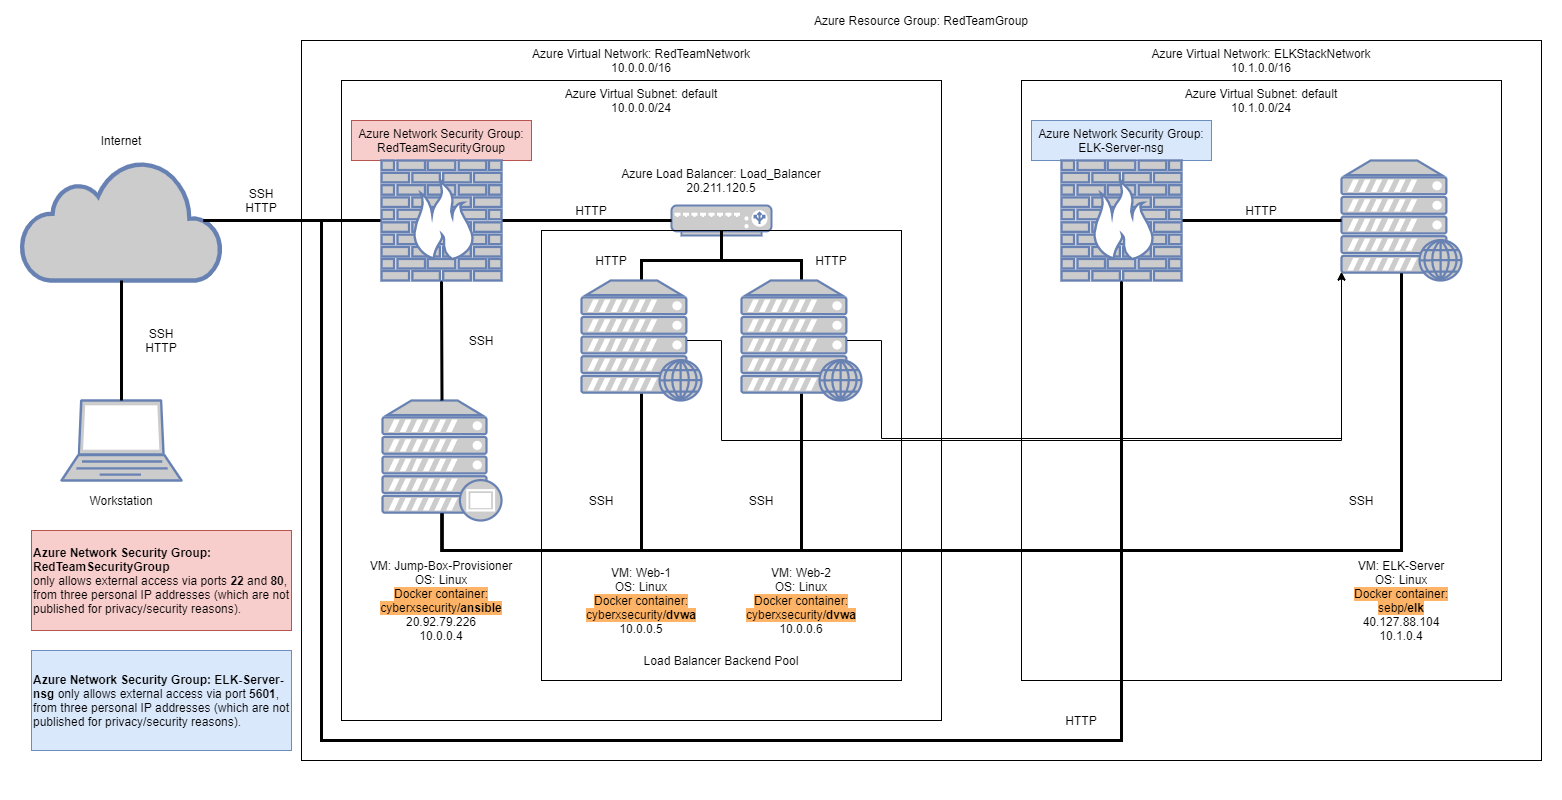

The diagram above was exported from draw.io. Its source (the exported page's mxGraphModel, read from the mxfile embedded in the PNG):
<mxGraphModel dx="2448" dy="485" grid="1" gridSize="10" guides="1" tooltips="1" connect="1" arrows="1" fold="1" page="0" pageScale="1" pageWidth="827" pageHeight="1169" math="0" shadow="0">
  <root>
    <mxCell id="0" />
    <mxCell id="1" parent="0" />
    <mxCell id="bWDZiAwdv1qVZabALTgu-1" value="" style="fontColor=#0066CC;verticalAlign=top;verticalLabelPosition=bottom;labelPosition=center;align=center;html=1;outlineConnect=0;fillColor=#CCCCCC;strokeColor=#6881B3;gradientColor=none;gradientDirection=north;strokeWidth=2;shape=mxgraph.networks.laptop;" parent="1" vertex="1">
      <mxGeometry x="40" y="400" width="120" height="80" as="geometry" />
    </mxCell>
    <mxCell id="bWDZiAwdv1qVZabALTgu-2" value="Workstation" style="text;html=1;strokeColor=none;fillColor=none;align=center;verticalAlign=middle;whiteSpace=wrap;rounded=0;" parent="1" vertex="1">
      <mxGeometry x="50" y="490" width="100" height="20" as="geometry" />
    </mxCell>
    <mxCell id="bWDZiAwdv1qVZabALTgu-3" value="" style="html=1;outlineConnect=0;fillColor=#CCCCCC;strokeColor=#6881B3;gradientColor=none;gradientDirection=north;strokeWidth=2;shape=mxgraph.networks.cloud;fontColor=#ffffff;" parent="1" vertex="1">
      <mxGeometry y="160" width="200" height="120" as="geometry" />
    </mxCell>
    <mxCell id="bWDZiAwdv1qVZabALTgu-4" value="Internet" style="text;html=1;strokeColor=none;fillColor=none;align=center;verticalAlign=middle;whiteSpace=wrap;rounded=0;" parent="1" vertex="1">
      <mxGeometry x="10" y="130" width="180" height="20" as="geometry" />
    </mxCell>
    <mxCell id="bWDZiAwdv1qVZabALTgu-5" value="" style="endArrow=none;html=1;rounded=0;strokeWidth=3;fillColor=#f8cecc;strokeColor=#000000;" parent="1" source="bWDZiAwdv1qVZabALTgu-1" target="bWDZiAwdv1qVZabALTgu-3" edge="1">
      <mxGeometry width="50" height="50" relative="1" as="geometry">
        <mxPoint x="340" y="360" as="sourcePoint" />
        <mxPoint x="390" y="310" as="targetPoint" />
      </mxGeometry>
    </mxCell>
    <mxCell id="bWDZiAwdv1qVZabALTgu-6" value="SSH&lt;br&gt;HTTP" style="text;html=1;strokeColor=none;fillColor=none;align=center;verticalAlign=middle;whiteSpace=wrap;rounded=0;" parent="1" vertex="1">
      <mxGeometry x="110" y="330" width="60" height="20" as="geometry" />
    </mxCell>
    <mxCell id="bWDZiAwdv1qVZabALTgu-7" value="" style="whiteSpace=wrap;html=1;fillColor=none;imageAspect=0;" parent="1" vertex="1">
      <mxGeometry x="280" y="40" width="1240" height="720" as="geometry" />
    </mxCell>
    <mxCell id="bWDZiAwdv1qVZabALTgu-8" value="Azure Resource Group: RedTeamGroup" style="text;html=1;strokeColor=none;fillColor=none;align=center;verticalAlign=middle;whiteSpace=wrap;rounded=0;" parent="1" vertex="1">
      <mxGeometry x="330" y="10" width="1140" height="20" as="geometry" />
    </mxCell>
    <mxCell id="bWDZiAwdv1qVZabALTgu-9" value="" style="rounded=0;whiteSpace=wrap;html=1;fillColor=none;" parent="1" vertex="1">
      <mxGeometry x="320" y="80" width="600" height="640" as="geometry" />
    </mxCell>
    <mxCell id="bWDZiAwdv1qVZabALTgu-11" value="Azure Virtual Network: RedTeamNetwork&lt;br&gt;10.0.0.0/16" style="text;html=1;strokeColor=none;fillColor=none;align=center;verticalAlign=middle;whiteSpace=wrap;rounded=0;" parent="1" vertex="1">
      <mxGeometry x="330" y="50" width="580" height="20" as="geometry" />
    </mxCell>
    <mxCell id="bWDZiAwdv1qVZabALTgu-12" value="Azure Virtual Subnet: default&lt;br&gt;10.0.0.0/24" style="text;html=1;strokeColor=none;fillColor=none;align=center;verticalAlign=middle;whiteSpace=wrap;rounded=0;" parent="1" vertex="1">
      <mxGeometry x="330" y="90" width="580" height="20" as="geometry" />
    </mxCell>
    <mxCell id="bWDZiAwdv1qVZabALTgu-13" value="Azure Network Security Group: RedTeamSecurityGroup" style="text;html=1;strokeColor=#b85450;fillColor=#f8cecc;align=center;verticalAlign=middle;whiteSpace=wrap;rounded=0;" parent="1" vertex="1">
      <mxGeometry x="330" y="120" width="180" height="40" as="geometry" />
    </mxCell>
    <mxCell id="bWDZiAwdv1qVZabALTgu-16" value="" style="endArrow=none;html=1;rounded=0;strokeColor=#000000;strokeWidth=3;fillColor=#f8cecc;exitX=0;exitY=0.5;exitDx=0;exitDy=0;exitPerimeter=0;entryX=0.91;entryY=0.5;entryDx=0;entryDy=0;entryPerimeter=0;" parent="1" source="bWDZiAwdv1qVZabALTgu-10" target="bWDZiAwdv1qVZabALTgu-3" edge="1">
      <mxGeometry width="50" height="50" relative="1" as="geometry">
        <mxPoint x="360" y="210" as="sourcePoint" />
        <mxPoint x="250" y="210" as="targetPoint" />
      </mxGeometry>
    </mxCell>
    <mxCell id="bWDZiAwdv1qVZabALTgu-17" value="" style="fontColor=#0066CC;verticalAlign=top;verticalLabelPosition=bottom;labelPosition=center;align=center;html=1;outlineConnect=0;fillColor=#CCCCCC;strokeColor=#6881B3;gradientColor=none;gradientDirection=north;strokeWidth=2;shape=mxgraph.networks.load_balancer;" parent="1" vertex="1">
      <mxGeometry x="650" y="205" width="100" height="30" as="geometry" />
    </mxCell>
    <mxCell id="bWDZiAwdv1qVZabALTgu-18" value="" style="endArrow=none;html=1;rounded=0;strokeColor=#000000;strokeWidth=3;fillColor=#f8cecc;exitX=1;exitY=0.5;exitDx=0;exitDy=0;exitPerimeter=0;entryX=0;entryY=0.5;entryDx=0;entryDy=0;entryPerimeter=0;" parent="1" source="bWDZiAwdv1qVZabALTgu-10" target="bWDZiAwdv1qVZabALTgu-17" edge="1">
      <mxGeometry width="50" height="50" relative="1" as="geometry">
        <mxPoint x="480" y="220" as="sourcePoint" />
        <mxPoint x="530" y="170" as="targetPoint" />
      </mxGeometry>
    </mxCell>
    <mxCell id="bWDZiAwdv1qVZabALTgu-31" style="edgeStyle=orthogonalEdgeStyle;rounded=0;orthogonalLoop=1;jettySize=auto;html=1;exitX=0.5;exitY=0.94;exitDx=0;exitDy=0;exitPerimeter=0;entryX=0.5;entryY=0.94;entryDx=0;entryDy=0;entryPerimeter=0;endArrow=none;strokeColor=#000000;strokeWidth=3;fillColor=#f8cecc;" parent="1" source="bWDZiAwdv1qVZabALTgu-20" target="bWDZiAwdv1qVZabALTgu-26" edge="1">
      <mxGeometry relative="1" as="geometry">
        <Array as="points">
          <mxPoint x="421" y="550" />
          <mxPoint x="620" y="550" />
        </Array>
      </mxGeometry>
    </mxCell>
    <mxCell id="bWDZiAwdv1qVZabALTgu-32" style="edgeStyle=orthogonalEdgeStyle;rounded=0;orthogonalLoop=1;jettySize=auto;html=1;exitX=0.5;exitY=0.94;exitDx=0;exitDy=0;exitPerimeter=0;entryX=0.5;entryY=0.94;entryDx=0;entryDy=0;entryPerimeter=0;endArrow=none;strokeColor=#000000;strokeWidth=3;fillColor=#f8cecc;" parent="1" source="bWDZiAwdv1qVZabALTgu-20" target="bWDZiAwdv1qVZabALTgu-27" edge="1">
      <mxGeometry relative="1" as="geometry">
        <Array as="points">
          <mxPoint x="421" y="550" />
          <mxPoint x="780" y="550" />
        </Array>
      </mxGeometry>
    </mxCell>
    <mxCell id="bWDZiAwdv1qVZabALTgu-20" value="" style="fontColor=#0066CC;verticalAlign=top;verticalLabelPosition=bottom;labelPosition=center;align=center;html=1;outlineConnect=0;fillColor=#CCCCCC;strokeColor=#6881B3;gradientColor=none;gradientDirection=north;strokeWidth=2;shape=mxgraph.networks.proxy_server;" parent="1" vertex="1">
      <mxGeometry x="361" y="400" width="119" height="120" as="geometry" />
    </mxCell>
    <mxCell id="bWDZiAwdv1qVZabALTgu-21" value="" style="endArrow=none;html=1;rounded=0;strokeColor=#000000;strokeWidth=3;fillColor=#f8cecc;entryX=0.5;entryY=1;entryDx=0;entryDy=0;entryPerimeter=0;exitX=0.5;exitY=0;exitDx=0;exitDy=0;exitPerimeter=0;" parent="1" source="bWDZiAwdv1qVZabALTgu-20" target="bWDZiAwdv1qVZabALTgu-10" edge="1">
      <mxGeometry width="50" height="50" relative="1" as="geometry">
        <mxPoint x="570" y="510" as="sourcePoint" />
        <mxPoint x="620" y="460" as="targetPoint" />
      </mxGeometry>
    </mxCell>
    <mxCell id="bWDZiAwdv1qVZabALTgu-33" style="edgeStyle=orthogonalEdgeStyle;rounded=0;orthogonalLoop=1;jettySize=auto;html=1;exitX=0.5;exitY=0;exitDx=0;exitDy=0;entryX=0.5;entryY=0;entryDx=0;entryDy=0;entryPerimeter=0;endArrow=none;strokeColor=#000000;strokeWidth=3;fillColor=#f8cecc;" parent="1" source="bWDZiAwdv1qVZabALTgu-22" target="bWDZiAwdv1qVZabALTgu-26" edge="1">
      <mxGeometry relative="1" as="geometry">
        <Array as="points">
          <mxPoint x="700" y="260" />
          <mxPoint x="620" y="260" />
        </Array>
      </mxGeometry>
    </mxCell>
    <mxCell id="bWDZiAwdv1qVZabALTgu-34" style="edgeStyle=orthogonalEdgeStyle;rounded=0;orthogonalLoop=1;jettySize=auto;html=1;exitX=0.5;exitY=0;exitDx=0;exitDy=0;entryX=0.5;entryY=0;entryDx=0;entryDy=0;entryPerimeter=0;endArrow=none;strokeColor=#000000;strokeWidth=3;fillColor=#f8cecc;" parent="1" source="bWDZiAwdv1qVZabALTgu-22" target="bWDZiAwdv1qVZabALTgu-27" edge="1">
      <mxGeometry relative="1" as="geometry">
        <Array as="points">
          <mxPoint x="700" y="260" />
          <mxPoint x="780" y="260" />
        </Array>
      </mxGeometry>
    </mxCell>
    <mxCell id="bWDZiAwdv1qVZabALTgu-22" value="" style="whiteSpace=wrap;html=1;fillColor=none;imageAspect=0;expand=0;imageHeight=30;resizeHeight=1;" parent="1" vertex="1">
      <mxGeometry x="520" y="230" width="360" height="450" as="geometry" />
    </mxCell>
    <mxCell id="bWDZiAwdv1qVZabALTgu-23" value="SSH" style="text;html=1;strokeColor=none;fillColor=none;align=center;verticalAlign=middle;whiteSpace=wrap;rounded=0;" parent="1" vertex="1">
      <mxGeometry x="430" y="330" width="60" height="20" as="geometry" />
    </mxCell>
    <mxCell id="bWDZiAwdv1qVZabALTgu-24" value="HTTP" style="text;html=1;strokeColor=none;fillColor=none;align=center;verticalAlign=middle;whiteSpace=wrap;rounded=0;" parent="1" vertex="1">
      <mxGeometry x="540" y="200" width="60" height="20" as="geometry" />
    </mxCell>
    <mxCell id="bWDZiAwdv1qVZabALTgu-25" value="Azure Load Balancer: Load_Balancer&lt;br&gt;20.211.120.5" style="text;html=1;strokeColor=none;fillColor=none;align=center;verticalAlign=middle;whiteSpace=wrap;rounded=0;" parent="1" vertex="1">
      <mxGeometry x="570" y="170" width="260" height="20" as="geometry" />
    </mxCell>
    <mxCell id="bWDZiAwdv1qVZabALTgu-26" value="" style="fontColor=#0066CC;verticalAlign=top;verticalLabelPosition=bottom;labelPosition=center;align=center;html=1;outlineConnect=0;fillColor=#CCCCCC;strokeColor=#6881B3;gradientColor=none;gradientDirection=north;strokeWidth=2;shape=mxgraph.networks.web_server;" parent="1" vertex="1">
      <mxGeometry x="560" y="280" width="120" height="120" as="geometry" />
    </mxCell>
    <mxCell id="bWDZiAwdv1qVZabALTgu-27" value="" style="fontColor=#0066CC;verticalAlign=top;verticalLabelPosition=bottom;labelPosition=center;align=center;html=1;outlineConnect=0;fillColor=#CCCCCC;strokeColor=#6881B3;gradientColor=none;gradientDirection=north;strokeWidth=2;shape=mxgraph.networks.web_server;" parent="1" vertex="1">
      <mxGeometry x="720" y="280" width="120" height="120" as="geometry" />
    </mxCell>
    <mxCell id="bWDZiAwdv1qVZabALTgu-35" value="VM: Jump-Box-Provisioner&lt;br&gt;OS: Linux&lt;br&gt;&lt;span style=&quot;background-color: rgb(255 , 179 , 102)&quot;&gt;Docker container: cyberxsecurity/&lt;b&gt;ansible&lt;/b&gt;&lt;/span&gt;&lt;br&gt;20.92.79.226&lt;br&gt;10.0.0.4" style="text;html=1;strokeColor=none;fillColor=none;align=center;verticalAlign=middle;whiteSpace=wrap;rounded=0;" parent="1" vertex="1">
      <mxGeometry x="330" y="570" width="180" height="60" as="geometry" />
    </mxCell>
    <mxCell id="bWDZiAwdv1qVZabALTgu-36" value="VM: Web-1&lt;br&gt;OS: Linux&lt;br&gt;&lt;span style=&quot;background-color: rgb(255 , 179 , 102)&quot;&gt;Docker container: cyberxsecurity/&lt;b&gt;dvwa&lt;/b&gt;&lt;/span&gt;&lt;br&gt;10.0.0.5" style="text;html=1;strokeColor=none;fillColor=none;align=center;verticalAlign=middle;whiteSpace=wrap;rounded=0;" parent="1" vertex="1">
      <mxGeometry x="550" y="570" width="140" height="60" as="geometry" />
    </mxCell>
    <mxCell id="bWDZiAwdv1qVZabALTgu-38" value="VM: Web-2&lt;br&gt;OS: Linux&lt;br&gt;&lt;span style=&quot;background-color: rgb(255 , 179 , 102)&quot;&gt;Docker container: cyberxsecurity/&lt;b&gt;dvwa&lt;/b&gt;&lt;/span&gt;&lt;br&gt;10.0.0.6" style="text;html=1;strokeColor=none;fillColor=none;align=center;verticalAlign=middle;whiteSpace=wrap;rounded=0;" parent="1" vertex="1">
      <mxGeometry x="710" y="570" width="140" height="60" as="geometry" />
    </mxCell>
    <mxCell id="bWDZiAwdv1qVZabALTgu-39" value="Load Balancer Backend Pool" style="text;html=1;strokeColor=none;fillColor=none;align=center;verticalAlign=middle;whiteSpace=wrap;rounded=0;" parent="1" vertex="1">
      <mxGeometry x="570" y="650" width="260" height="20" as="geometry" />
    </mxCell>
    <mxCell id="bWDZiAwdv1qVZabALTgu-40" value="SSH" style="text;html=1;strokeColor=none;fillColor=none;align=center;verticalAlign=middle;whiteSpace=wrap;rounded=0;" parent="1" vertex="1">
      <mxGeometry x="550" y="490" width="60" height="20" as="geometry" />
    </mxCell>
    <mxCell id="bWDZiAwdv1qVZabALTgu-41" value="SSH" style="text;html=1;strokeColor=none;fillColor=none;align=center;verticalAlign=middle;whiteSpace=wrap;rounded=0;" parent="1" vertex="1">
      <mxGeometry x="710" y="490" width="60" height="20" as="geometry" />
    </mxCell>
    <mxCell id="bWDZiAwdv1qVZabALTgu-42" value="SSH&lt;br&gt;HTTP" style="text;html=1;strokeColor=none;fillColor=none;align=center;verticalAlign=middle;whiteSpace=wrap;rounded=0;" parent="1" vertex="1">
      <mxGeometry x="210" y="190" width="60" height="20" as="geometry" />
    </mxCell>
    <mxCell id="bWDZiAwdv1qVZabALTgu-43" value="HTTP" style="text;html=1;strokeColor=none;fillColor=none;align=center;verticalAlign=middle;whiteSpace=wrap;rounded=0;" parent="1" vertex="1">
      <mxGeometry x="560" y="250" width="60" height="20" as="geometry" />
    </mxCell>
    <mxCell id="bWDZiAwdv1qVZabALTgu-44" value="HTTP" style="text;html=1;strokeColor=none;fillColor=none;align=center;verticalAlign=middle;whiteSpace=wrap;rounded=0;" parent="1" vertex="1">
      <mxGeometry x="780" y="250" width="60" height="20" as="geometry" />
    </mxCell>
    <mxCell id="F6XWmnvr8OFhHUOKzTQK-1" value="" style="rounded=0;whiteSpace=wrap;html=1;fillColor=none;" parent="1" vertex="1">
      <mxGeometry x="1000" y="80" width="480" height="600" as="geometry" />
    </mxCell>
    <mxCell id="F6XWmnvr8OFhHUOKzTQK-2" value="Azure Virtual Network: ELKStackNetwork&lt;br&gt;10.1.0.0/16" style="text;html=1;strokeColor=none;fillColor=none;align=center;verticalAlign=middle;whiteSpace=wrap;rounded=0;" parent="1" vertex="1">
      <mxGeometry x="1010" y="50" width="460" height="20" as="geometry" />
    </mxCell>
    <mxCell id="F6XWmnvr8OFhHUOKzTQK-3" value="Azure Virtual Subnet: default&lt;br&gt;10.1.0.0/24" style="text;html=1;strokeColor=none;fillColor=none;align=center;verticalAlign=middle;whiteSpace=wrap;rounded=0;" parent="1" vertex="1">
      <mxGeometry x="1010" y="90" width="460" height="20" as="geometry" />
    </mxCell>
    <mxCell id="F6XWmnvr8OFhHUOKzTQK-4" value="Azure Network Security Group: ELK-Server-nsg" style="text;html=1;strokeColor=#6c8ebf;fillColor=#dae8fc;align=center;verticalAlign=middle;whiteSpace=wrap;rounded=0;" parent="1" vertex="1">
      <mxGeometry x="1010" y="120" width="180" height="40" as="geometry" />
    </mxCell>
    <mxCell id="F6XWmnvr8OFhHUOKzTQK-6" value="" style="fontColor=#0066CC;verticalAlign=top;verticalLabelPosition=bottom;labelPosition=center;align=center;html=1;outlineConnect=0;fillColor=#CCCCCC;strokeColor=#6881B3;gradientColor=none;gradientDirection=north;strokeWidth=2;shape=mxgraph.networks.web_server;" parent="1" vertex="1">
      <mxGeometry x="1320" y="160" width="120" height="120" as="geometry" />
    </mxCell>
    <mxCell id="F6XWmnvr8OFhHUOKzTQK-8" style="edgeStyle=orthogonalEdgeStyle;rounded=0;orthogonalLoop=1;jettySize=auto;html=1;exitX=0.5;exitY=0.94;exitDx=0;exitDy=0;exitPerimeter=0;endArrow=none;strokeColor=#000000;strokeWidth=3;fillColor=#f8cecc;entryX=0.5;entryY=0.94;entryDx=0;entryDy=0;entryPerimeter=0;" parent="1" source="bWDZiAwdv1qVZabALTgu-20" target="F6XWmnvr8OFhHUOKzTQK-6" edge="1">
      <mxGeometry relative="1" as="geometry">
        <Array as="points">
          <mxPoint x="421" y="550" />
          <mxPoint x="1380" y="550" />
        </Array>
        <mxPoint x="430.5" y="522.8" as="sourcePoint" />
        <mxPoint x="790" y="402.79999999999995" as="targetPoint" />
      </mxGeometry>
    </mxCell>
    <mxCell id="F6XWmnvr8OFhHUOKzTQK-9" value="SSH" style="text;html=1;strokeColor=none;fillColor=none;align=center;verticalAlign=middle;whiteSpace=wrap;rounded=0;" parent="1" vertex="1">
      <mxGeometry x="1310" y="490" width="60" height="20" as="geometry" />
    </mxCell>
    <mxCell id="F6XWmnvr8OFhHUOKzTQK-10" value="VM: ELK-Server&lt;br&gt;OS: Linux&lt;br&gt;&lt;span style=&quot;background-color: rgb(255 , 179 , 102)&quot;&gt;Docker container: sebp/&lt;b&gt;elk&lt;/b&gt;&lt;/span&gt;&lt;br&gt;40.127.88.104&lt;br&gt;10.1.0.4" style="text;html=1;strokeColor=none;fillColor=none;align=center;verticalAlign=middle;whiteSpace=wrap;rounded=0;" parent="1" vertex="1">
      <mxGeometry x="1310" y="570" width="140" height="60" as="geometry" />
    </mxCell>
    <mxCell id="F6XWmnvr8OFhHUOKzTQK-11" value="" style="endArrow=none;html=1;rounded=0;strokeColor=#000000;strokeWidth=3;fillColor=#f8cecc;exitX=1;exitY=0.5;exitDx=0;exitDy=0;exitPerimeter=0;entryX=0;entryY=0.5;entryDx=0;entryDy=0;entryPerimeter=0;" parent="1" source="F6XWmnvr8OFhHUOKzTQK-5" target="F6XWmnvr8OFhHUOKzTQK-6" edge="1">
      <mxGeometry width="50" height="50" relative="1" as="geometry">
        <mxPoint x="1215" y="220" as="sourcePoint" />
        <mxPoint x="1385" y="220" as="targetPoint" />
      </mxGeometry>
    </mxCell>
    <mxCell id="F6XWmnvr8OFhHUOKzTQK-13" value="HTTP" style="text;html=1;strokeColor=none;fillColor=none;align=center;verticalAlign=middle;whiteSpace=wrap;rounded=0;" parent="1" vertex="1">
      <mxGeometry x="1210" y="200" width="60" height="20" as="geometry" />
    </mxCell>
    <mxCell id="F6XWmnvr8OFhHUOKzTQK-14" style="edgeStyle=orthogonalEdgeStyle;rounded=0;orthogonalLoop=1;jettySize=auto;html=1;endArrow=none;strokeColor=#000000;strokeWidth=3;fillColor=#f8cecc;exitX=0.91;exitY=0.5;exitDx=0;exitDy=0;exitPerimeter=0;entryX=0.5;entryY=1;entryDx=0;entryDy=0;entryPerimeter=0;" parent="1" source="bWDZiAwdv1qVZabALTgu-3" target="F6XWmnvr8OFhHUOKzTQK-5" edge="1">
      <mxGeometry relative="1" as="geometry">
        <Array as="points">
          <mxPoint x="300" y="220" />
          <mxPoint x="300" y="740" />
          <mxPoint x="1100" y="740" />
        </Array>
        <mxPoint x="20" y="558" as="sourcePoint" />
        <mxPoint x="1099.5" y="325" as="targetPoint" />
      </mxGeometry>
    </mxCell>
    <mxCell id="F6XWmnvr8OFhHUOKzTQK-16" value="HTTP" style="text;html=1;strokeColor=none;fillColor=none;align=center;verticalAlign=middle;whiteSpace=wrap;rounded=0;" parent="1" vertex="1">
      <mxGeometry x="1030" y="710" width="60" height="20" as="geometry" />
    </mxCell>
    <mxCell id="F6XWmnvr8OFhHUOKzTQK-17" value="" style="endArrow=classic;html=1;rounded=0;exitX=0.88;exitY=0.5;exitDx=0;exitDy=0;exitPerimeter=0;entryX=0;entryY=0.93;entryDx=0;entryDy=0;entryPerimeter=0;" parent="1" source="bWDZiAwdv1qVZabALTgu-26" target="F6XWmnvr8OFhHUOKzTQK-6" edge="1">
      <mxGeometry width="50" height="50" relative="1" as="geometry">
        <mxPoint x="940" y="390" as="sourcePoint" />
        <mxPoint x="700" y="340" as="targetPoint" />
        <Array as="points">
          <mxPoint x="700" y="340" />
          <mxPoint x="700" y="440" />
          <mxPoint x="1320" y="440" />
          <mxPoint x="1320" y="350" />
        </Array>
      </mxGeometry>
    </mxCell>
    <mxCell id="F6XWmnvr8OFhHUOKzTQK-18" value="" style="endArrow=classic;html=1;rounded=0;entryX=0;entryY=0.93;entryDx=0;entryDy=0;entryPerimeter=0;exitX=0.88;exitY=0.5;exitDx=0;exitDy=0;exitPerimeter=0;" parent="1" source="bWDZiAwdv1qVZabALTgu-27" target="F6XWmnvr8OFhHUOKzTQK-6" edge="1">
      <mxGeometry width="50" height="50" relative="1" as="geometry">
        <mxPoint x="849.9999999999999" y="338.4" as="sourcePoint" />
        <mxPoint x="1624.4" y="270" as="targetPoint" />
        <Array as="points">
          <mxPoint x="860" y="340" />
          <mxPoint x="860" y="438" />
          <mxPoint x="1320" y="438" />
          <mxPoint x="1320" y="350" />
        </Array>
      </mxGeometry>
    </mxCell>
    <mxCell id="HRZrbuXgcxMLo5WMCuu6-1" value="&lt;b&gt;Azure Network Security Group: RedTeamSecurityGroup&lt;/b&gt;&lt;br&gt;only allows external access via ports &lt;b&gt;22&lt;/b&gt; and &lt;b&gt;80&lt;/b&gt;, from three personal IP addresses (which are not published for privacy/security reasons)." style="text;html=1;strokeColor=#b85450;fillColor=#f8cecc;align=left;verticalAlign=middle;whiteSpace=wrap;rounded=0;" parent="1" vertex="1">
      <mxGeometry x="10" y="530" width="260" height="100" as="geometry" />
    </mxCell>
    <mxCell id="HRZrbuXgcxMLo5WMCuu6-2" value="&lt;b&gt;Azure Network Security Group: ELK-Server-nsg&lt;/b&gt; only allows external access via port &lt;b&gt;5601&lt;/b&gt;, from three personal IP addresses (which are not published for privacy/security reasons)." style="text;html=1;strokeColor=#6c8ebf;fillColor=#dae8fc;align=left;verticalAlign=middle;whiteSpace=wrap;rounded=0;" parent="1" vertex="1">
      <mxGeometry x="10" y="650" width="260" height="100" as="geometry" />
    </mxCell>
    <mxCell id="bWDZiAwdv1qVZabALTgu-10" value="" style="fontColor=#0066CC;verticalAlign=top;verticalLabelPosition=bottom;labelPosition=center;align=center;html=1;outlineConnect=0;fillColor=#CCCCCC;strokeColor=#6881B3;gradientColor=none;gradientDirection=north;strokeWidth=2;shape=mxgraph.networks.firewall;" parent="1" vertex="1">
      <mxGeometry x="360" y="160" width="120" height="120" as="geometry" />
    </mxCell>
    <mxCell id="F6XWmnvr8OFhHUOKzTQK-5" value="" style="fontColor=#0066CC;verticalAlign=top;verticalLabelPosition=bottom;labelPosition=center;align=center;html=1;outlineConnect=0;fillColor=#CCCCCC;strokeColor=#6881B3;gradientColor=none;gradientDirection=north;strokeWidth=2;shape=mxgraph.networks.firewall;" parent="1" vertex="1">
      <mxGeometry x="1040" y="160" width="120" height="120" as="geometry" />
    </mxCell>
  </root>
</mxGraphModel>